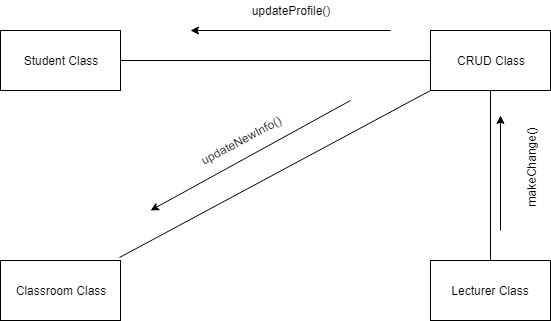

The diagram above was exported from draw.io. Its source (the exported page's mxGraphModel, read from the mxfile embedded in the PNG):
<mxGraphModel dx="840" dy="452" grid="1" gridSize="10" guides="1" tooltips="1" connect="1" arrows="1" fold="1" page="1" pageScale="1" pageWidth="850" pageHeight="1100" math="0" shadow="0">
  <root>
    <mxCell id="0" />
    <mxCell id="1" parent="0" />
    <mxCell id="JQuqFQp9XhuSZLP4R0B4-2" value="CRUD Class" style="rounded=0;whiteSpace=wrap;html=1;" vertex="1" parent="1">
      <mxGeometry x="600" y="40" width="120" height="60" as="geometry" />
    </mxCell>
    <mxCell id="JQuqFQp9XhuSZLP4R0B4-3" value="Classroom Class" style="rounded=0;whiteSpace=wrap;html=1;" vertex="1" parent="1">
      <mxGeometry x="170" y="270" width="120" height="60" as="geometry" />
    </mxCell>
    <mxCell id="JQuqFQp9XhuSZLP4R0B4-4" value="Lecturer Class" style="rounded=0;whiteSpace=wrap;html=1;" vertex="1" parent="1">
      <mxGeometry x="600" y="270" width="120" height="60" as="geometry" />
    </mxCell>
    <mxCell id="JQuqFQp9XhuSZLP4R0B4-5" value="Student Class" style="rounded=0;whiteSpace=wrap;html=1;" vertex="1" parent="1">
      <mxGeometry x="170" y="40" width="120" height="60" as="geometry" />
    </mxCell>
    <mxCell id="JQuqFQp9XhuSZLP4R0B4-6" value="" style="endArrow=none;html=1;entryX=0;entryY=0.5;entryDx=0;entryDy=0;exitX=1;exitY=0.5;exitDx=0;exitDy=0;" edge="1" parent="1" source="JQuqFQp9XhuSZLP4R0B4-5" target="JQuqFQp9XhuSZLP4R0B4-2">
      <mxGeometry width="50" height="50" relative="1" as="geometry">
        <mxPoint x="410" y="95" as="sourcePoint" />
        <mxPoint x="460" y="45" as="targetPoint" />
        <Array as="points" />
      </mxGeometry>
    </mxCell>
    <mxCell id="JQuqFQp9XhuSZLP4R0B4-7" value="" style="endArrow=none;html=1;entryX=0;entryY=1;entryDx=0;entryDy=0;entryPerimeter=0;exitX=0.992;exitY=-0.05;exitDx=0;exitDy=0;exitPerimeter=0;" edge="1" parent="1" source="JQuqFQp9XhuSZLP4R0B4-3" target="JQuqFQp9XhuSZLP4R0B4-2">
      <mxGeometry width="50" height="50" relative="1" as="geometry">
        <mxPoint x="290" y="200" as="sourcePoint" />
        <mxPoint x="610" y="100" as="targetPoint" />
      </mxGeometry>
    </mxCell>
    <mxCell id="JQuqFQp9XhuSZLP4R0B4-8" value="" style="endArrow=none;html=1;exitX=0.5;exitY=0;exitDx=0;exitDy=0;entryX=0.5;entryY=1;entryDx=0;entryDy=0;" edge="1" parent="1" source="JQuqFQp9XhuSZLP4R0B4-4" target="JQuqFQp9XhuSZLP4R0B4-2">
      <mxGeometry width="50" height="50" relative="1" as="geometry">
        <mxPoint x="635" y="160" as="sourcePoint" />
        <mxPoint x="685" y="110" as="targetPoint" />
      </mxGeometry>
    </mxCell>
    <mxCell id="JQuqFQp9XhuSZLP4R0B4-9" value="" style="endArrow=classic;html=1;" edge="1" parent="1">
      <mxGeometry width="50" height="50" relative="1" as="geometry">
        <mxPoint x="560" y="40" as="sourcePoint" />
        <mxPoint x="360" y="40" as="targetPoint" />
      </mxGeometry>
    </mxCell>
    <mxCell id="JQuqFQp9XhuSZLP4R0B4-10" value="" style="endArrow=classic;html=1;" edge="1" parent="1">
      <mxGeometry width="50" height="50" relative="1" as="geometry">
        <mxPoint x="520" y="110" as="sourcePoint" />
        <mxPoint x="320" y="220" as="targetPoint" />
      </mxGeometry>
    </mxCell>
    <mxCell id="JQuqFQp9XhuSZLP4R0B4-11" value="" style="endArrow=classic;html=1;" edge="1" parent="1">
      <mxGeometry width="50" height="50" relative="1" as="geometry">
        <mxPoint x="670" y="240" as="sourcePoint" />
        <mxPoint x="670" y="125" as="targetPoint" />
      </mxGeometry>
    </mxCell>
    <mxCell id="JQuqFQp9XhuSZLP4R0B4-13" value="updateNewInfo()" style="text;html=1;strokeColor=none;fillColor=none;align=center;verticalAlign=middle;whiteSpace=wrap;rounded=0;rotation=332;" vertex="1" parent="1">
      <mxGeometry x="330" y="140" width="160" height="20" as="geometry" />
    </mxCell>
    <mxCell id="JQuqFQp9XhuSZLP4R0B4-14" value="updateProfile()" style="text;html=1;strokeColor=none;fillColor=none;align=center;verticalAlign=middle;whiteSpace=wrap;rounded=0;" vertex="1" parent="1">
      <mxGeometry x="360" y="10" width="200" height="20" as="geometry" />
    </mxCell>
    <mxCell id="JQuqFQp9XhuSZLP4R0B4-15" value="makeChange()" style="text;html=1;strokeColor=none;fillColor=none;align=center;verticalAlign=middle;whiteSpace=wrap;rounded=0;direction=west;rotation=-90;" vertex="1" parent="1">
      <mxGeometry x="628" y="168" width="145" height="20" as="geometry" />
    </mxCell>
  </root>
</mxGraphModel>